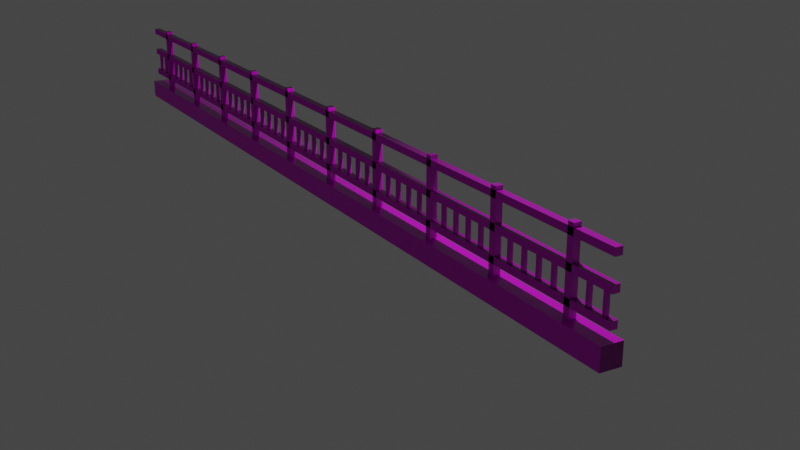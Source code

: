 # Source: fence.blend  (saved by Blender 2.93.21; exported with 4.5.12 LTS)
import bpy
from mathutils import Matrix  # noqa: F401  (used for matrix-valued properties, if any)

bpy.ops.wm.read_factory_settings(use_empty=True)
scene = bpy.context.scene
scene.name = 'Scene'

# ---- collections
col_collection = bpy.data.collections.new('Collection'); scene.collection.children.link(col_collection)
col_fence1 = bpy.data.collections.new('fence1'); scene.collection.children.link(col_fence1)
col_fence2 = bpy.data.collections.new('fence2'); scene.collection.children.link(col_fence2)

# ---- images (referenced by path relative to the original .blend; pixels are not part of the script)
import os
ASSET_DIR = os.environ.get("B2B_ASSET_DIR", "")  # directory of the original .blend (textures are referenced by path, not embedded)
HERE = os.path.dirname(os.path.abspath(__file__))  # packed textures are extracted next to this script under _unpacked/

def load_image(name, relpath, width, height, colorspace="sRGB"):
    """Load a texture the original file referenced (path relative to the .blend, or extracted next to this script)."""
    p = next((c for c in (os.path.join(HERE, relpath), os.path.join(ASSET_DIR, relpath)) if relpath and os.path.exists(c)), "")
    if p:
        img = bpy.data.images.load(p, check_existing=True)
        img.name = name
    else:  # same state as the original file: an image datablock whose file is absent (Cycles renders it pink)
        img = bpy.data.images.new(name, width, height)
        img.source = "FILE"
        img.filepath = "//" + (relpath or name)
    img.colorspace_settings.name = colorspace
    return img
img_texturescom_rock_base4_a_1_5x1_5_1k_albedo_tif = load_image('TexturesCom_Rock_Base4_A_1.5x1.5_1K_albedo.tif', 'rocklight/TexturesCom_Rock_Base4_A_1.5x1.5_1K_albedo.tif', 1024, 1024, 'sRGB')
img_texturescom_rock_base4_a_1_5x1_5_1k_roughness_tif = load_image('TexturesCom_Rock_Base4_A_1.5x1.5_1K_roughness.tif', 'rocklight/TexturesCom_Rock_Base4_A_1.5x1.5_1K_roughness.tif', 1024, 1024, 'Non-Color')
img_texturescom_rock_base4_a_1_5x1_5_1k_normal_tif = load_image('TexturesCom_Rock_Base4_A_1.5x1.5_1K_normal.tif', 'rocklight/TexturesCom_Rock_Base4_A_1.5x1.5_1K_normal.tif', 1024, 1024, 'Non-Color')
img_texturescom_wood_planksrough1base_2x2_1k_albedo_tif_008 = load_image('TexturesCom_Wood_PlanksRough1Base_2x2_1K_albedo.tif.008', 'fencewood/TexturesCom_Wood_PlanksRough1Base_2x2_1K_albedo.tif', 1024, 1024, 'sRGB')
img_texturescom_wood_planksrough1base_2x2_1k_albedo_tif_009 = load_image('TexturesCom_Wood_PlanksRough1Base_2x2_1K_albedo.tif.009', 'fencewood/TexturesCom_Wood_PlanksRough1Base_2x2_1K_albedo.tif', 1024, 1024, 'Non-Color')
img_texturescom_wood_planksrough1base_2x2_1k_normal_tif_004 = load_image('TexturesCom_Wood_PlanksRough1Base_2x2_1K_normal.tif.004', 'fencewood/TexturesCom_Wood_PlanksRough1Base_2x2_1K_normal.tif', 1024, 1024, 'Non-Color')
img_texturescom_wood_planksrough1base_2x2_1k_albedo_tif_004 = load_image('TexturesCom_Wood_PlanksRough1Base_2x2_1K_albedo.tif.004', 'fencewood/TexturesCom_Wood_PlanksRough1Base_2x2_1K_albedo.tif', 1024, 1024, 'sRGB')
img_texturescom_wood_planksrough1base_2x2_1k_albedo_tif_005 = load_image('TexturesCom_Wood_PlanksRough1Base_2x2_1K_albedo.tif.005', 'fencewood/TexturesCom_Wood_PlanksRough1Base_2x2_1K_albedo.tif', 1024, 1024, 'Non-Color')
img_texturescom_wood_planksrough1base_2x2_1k_normal_tif_002 = load_image('TexturesCom_Wood_PlanksRough1Base_2x2_1K_normal.tif.002', 'fencewood/TexturesCom_Wood_PlanksRough1Base_2x2_1K_normal.tif', 1024, 1024, 'Non-Color')
img_texturescom_wood_planksrough1base_2x2_1k_albedo_tif_006 = load_image('TexturesCom_Wood_PlanksRough1Base_2x2_1K_albedo.tif.006', 'fencewood/TexturesCom_Wood_PlanksRough1Base_2x2_1K_albedo.tif', 1024, 1024, 'sRGB')
img_texturescom_wood_planksrough1base_2x2_1k_albedo_tif_007 = load_image('TexturesCom_Wood_PlanksRough1Base_2x2_1K_albedo.tif.007', 'fencewood/TexturesCom_Wood_PlanksRough1Base_2x2_1K_albedo.tif', 1024, 1024, 'Non-Color')
img_texturescom_wood_planksrough1base_2x2_1k_normal_tif_003 = load_image('TexturesCom_Wood_PlanksRough1Base_2x2_1K_normal.tif.003', 'fencewood/TexturesCom_Wood_PlanksRough1Base_2x2_1K_normal.tif', 1024, 1024, 'Non-Color')

# ---- materials (node trees are filled in below, after node groups)
mat_material = bpy.data.materials.new('Material')
mat_material_003 = bpy.data.materials.new('Material.003')
mat_material_001 = bpy.data.materials.new('Material.001')
mat_material_002 = bpy.data.materials.new('Material.002')

# ---- material node trees
mat_material.use_nodes = True; mat_material.node_tree.nodes.clear()
_N = mat_material.node_tree.nodes; _L = mat_material.node_tree.links
n0 = _N.new('ShaderNodeOutputMaterial'); n0.name = 'Material Output'; n0.location = (300, 300)
n1 = _N.new('ShaderNodeBsdfPrincipled'); n1.name = 'Principled BSDF'; n1.location = (10, 300)
n1.distribution = 'GGX'
n1.subsurface_method = 'BURLEY'
n1.inputs[3].default_value = 1.45
n1.inputs[27].default_value = (0.0, 0.0, 0.0, 1.0)
n1.inputs[28].default_value = 1.0
n2 = _N.new('ShaderNodeTexImage'); n2.name = 'Image Texture'; n2.location = (84, -30)
n2.label = 'Base Color'
n2.image = img_texturescom_rock_base4_a_1_5x1_5_1k_albedo_tif
n3 = _N.new('ShaderNodeTexImage'); n3.name = 'Image Texture.001'; n3.location = (84, -310)
n3.label = 'Roughness'
n3.image = img_texturescom_rock_base4_a_1_5x1_5_1k_roughness_tif
n4 = _N.new('ShaderNodeTexImage'); n4.name = 'Image Texture.002'; n4.location = (84, -590)
n4.label = 'Normal'
n4.image = img_texturescom_rock_base4_a_1_5x1_5_1k_normal_tif
n5 = _N.new('ShaderNodeNormalMap'); n5.name = 'Normal Map'; n5.location = (-240, -60)
n6 = _N.new('ShaderNodeMapping'); n6.name = 'Mapping'; n6.location = (230, -30)
n6.inputs[3].default_value = (1.0, 20.0, 20.0)
n7 = _N.new('NodeReroute'); n7.name = 'Reroute'; n7.location = (34, -485)
n7.width = 16
n7.socket_idname = 'NodeSocketVector'
n8 = _N.new('ShaderNodeTexCoord'); n8.name = 'Texture Coordinate'; n8.location = (30, -30)
n9 = _N.new('NodeFrame'); n9.name = 'Frame'; n9.location = (-1270, 330)
n9.label = 'Mapping'
n9.width = 400
n10 = _N.new('NodeFrame'); n10.name = 'Frame.001'; n10.location = (-624, 530)
n10.label = 'Textures'
n10.width = 354
n2.parent = n10
n3.parent = n10
n4.parent = n10
n6.parent = n9
n7.parent = n10
n8.parent = n9
_L.new(n1.outputs[0], n0.inputs[0])
_L.new(n2.outputs[0], n1.inputs[0])
_L.new(n3.outputs[0], n1.inputs[2])
_L.new(n4.outputs[0], n5.inputs[1])
_L.new(n5.outputs[0], n1.inputs[5])
_L.new(n7.outputs[0], n2.inputs[0])
_L.new(n7.outputs[0], n3.inputs[0])
_L.new(n7.outputs[0], n4.inputs[0])
_L.new(n6.outputs[0], n7.inputs[0])
_L.new(n8.outputs[2], n6.inputs[0])
n0.is_active_output = True
mat_material_003.use_nodes = True; mat_material_003.node_tree.nodes.clear()
_N = mat_material_003.node_tree.nodes; _L = mat_material_003.node_tree.links
n0 = _N.new('ShaderNodeOutputMaterial'); n0.name = 'Material Output'; n0.location = (300, 300)
n1 = _N.new('ShaderNodeBsdfPrincipled'); n1.name = 'Principled BSDF'; n1.location = (10, 300)
n1.distribution = 'GGX'
n1.subsurface_method = 'BURLEY'
n1.inputs[3].default_value = 1.45
n1.inputs[27].default_value = (0.0, 0.0, 0.0, 1.0)
n1.inputs[28].default_value = 1.0
n2 = _N.new('ShaderNodeTexImage'); n2.name = 'Image Texture'; n2.location = (84, -30)
n2.label = 'Base Color'
n2.image = img_texturescom_wood_planksrough1base_2x2_1k_albedo_tif_008
n3 = _N.new('ShaderNodeTexImage'); n3.name = 'Image Texture.001'; n3.location = (84, -310)
n3.label = 'Roughness'
n3.image = img_texturescom_wood_planksrough1base_2x2_1k_albedo_tif_009
n4 = _N.new('ShaderNodeTexImage'); n4.name = 'Image Texture.002'; n4.location = (84, -590)
n4.label = 'Normal'
n4.image = img_texturescom_wood_planksrough1base_2x2_1k_normal_tif_004
n5 = _N.new('ShaderNodeNormalMap'); n5.name = 'Normal Map'; n5.location = (-240, -60)
n6 = _N.new('ShaderNodeMapping'); n6.name = 'Mapping'; n6.location = (230, -30)
n6.inputs[2].default_value = (0.0, 1.571, 0.0)
n7 = _N.new('NodeReroute'); n7.name = 'Reroute'; n7.location = (34, -485)
n7.width = 16
n7.socket_idname = 'NodeSocketVector'
n8 = _N.new('ShaderNodeTexCoord'); n8.name = 'Texture Coordinate'; n8.location = (30, -30)
n9 = _N.new('NodeFrame'); n9.name = 'Frame'; n9.location = (-1270, 330)
n9.label = 'Mapping'
n9.width = 400
n10 = _N.new('NodeFrame'); n10.name = 'Frame.001'; n10.location = (-624, 530)
n10.label = 'Textures'
n10.width = 354
n2.parent = n10
n3.parent = n10
n4.parent = n10
n6.parent = n9
n7.parent = n10
n8.parent = n9
_L.new(n1.outputs[0], n0.inputs[0])
_L.new(n2.outputs[0], n1.inputs[0])
_L.new(n3.outputs[0], n1.inputs[2])
_L.new(n4.outputs[0], n5.inputs[1])
_L.new(n5.outputs[0], n1.inputs[5])
_L.new(n7.outputs[0], n2.inputs[0])
_L.new(n7.outputs[0], n3.inputs[0])
_L.new(n7.outputs[0], n4.inputs[0])
_L.new(n6.outputs[0], n7.inputs[0])
_L.new(n8.outputs[2], n6.inputs[0])
n0.is_active_output = True
mat_material_001.use_nodes = True; mat_material_001.node_tree.nodes.clear()
_N = mat_material_001.node_tree.nodes; _L = mat_material_001.node_tree.links
n0 = _N.new('NodeFrame'); n0.name = 'Frame'; n0.location = (-1270, 330)
n0.label = 'Mapping'
n0.width = 400
n1 = _N.new('NodeFrame'); n1.name = 'Frame.001'; n1.location = (-624, 530)
n1.label = 'Textures'
n1.width = 354
n2 = _N.new('ShaderNodeOutputMaterial'); n2.name = 'Material Output'; n2.location = (300, 300)
n3 = _N.new('ShaderNodeTexImage'); n3.name = 'Image Texture'; n3.location = (84, -30)
n3.label = 'Base Color'
n3.image = img_texturescom_wood_planksrough1base_2x2_1k_albedo_tif_004
n4 = _N.new('ShaderNodeTexImage'); n4.name = 'Image Texture.001'; n4.location = (84, -310)
n4.label = 'Roughness'
n4.image = img_texturescom_wood_planksrough1base_2x2_1k_albedo_tif_005
n5 = _N.new('ShaderNodeTexImage'); n5.name = 'Image Texture.002'; n5.location = (84, -590)
n5.label = 'Normal'
n5.image = img_texturescom_wood_planksrough1base_2x2_1k_normal_tif_002
n6 = _N.new('ShaderNodeNormalMap'); n6.name = 'Normal Map'; n6.location = (-240, -60)
n7 = _N.new('ShaderNodeMapping'); n7.name = 'Mapping'; n7.location = (230, -30)
n7.inputs[2].default_value = (0.0, 1.571, 0.0)
n8 = _N.new('NodeReroute'); n8.name = 'Reroute'; n8.location = (34, -485)
n8.width = 16
n8.socket_idname = 'NodeSocketVector'
n9 = _N.new('ShaderNodeTexCoord'); n9.name = 'Texture Coordinate'; n9.location = (30, -30)
n10 = _N.new('ShaderNodeBsdfPrincipled'); n10.name = 'Principled BSDF'; n10.location = (10, 300)
n10.distribution = 'GGX'
n10.subsurface_method = 'BURLEY'
n10.inputs[3].default_value = 1.45
n10.inputs[27].default_value = (0.0, 0.0, 0.0, 1.0)
n10.inputs[28].default_value = 1.0
n3.parent = n1
n4.parent = n1
n5.parent = n1
n7.parent = n0
n8.parent = n1
n9.parent = n0
_L.new(n10.outputs[0], n2.inputs[0])
_L.new(n3.outputs[0], n10.inputs[0])
_L.new(n4.outputs[0], n10.inputs[2])
_L.new(n5.outputs[0], n6.inputs[1])
_L.new(n6.outputs[0], n10.inputs[5])
_L.new(n8.outputs[0], n3.inputs[0])
_L.new(n8.outputs[0], n4.inputs[0])
_L.new(n8.outputs[0], n5.inputs[0])
_L.new(n7.outputs[0], n8.inputs[0])
_L.new(n9.outputs[2], n7.inputs[0])
n2.is_active_output = True
mat_material_002.use_nodes = True; mat_material_002.node_tree.nodes.clear()
_N = mat_material_002.node_tree.nodes; _L = mat_material_002.node_tree.links
n0 = _N.new('ShaderNodeOutputMaterial'); n0.name = 'Material Output'; n0.location = (300, 300)
n1 = _N.new('ShaderNodeBsdfPrincipled'); n1.name = 'Principled BSDF'; n1.location = (10, 300)
n1.distribution = 'GGX'
n1.subsurface_method = 'BURLEY'
n1.inputs[3].default_value = 1.45
n1.inputs[27].default_value = (0.0, 0.0, 0.0, 1.0)
n1.inputs[28].default_value = 1.0
n2 = _N.new('ShaderNodeTexImage'); n2.name = 'Image Texture'; n2.location = (84, -30)
n2.label = 'Base Color'
n2.image = img_texturescom_wood_planksrough1base_2x2_1k_albedo_tif_006
n3 = _N.new('ShaderNodeTexImage'); n3.name = 'Image Texture.001'; n3.location = (84, -310)
n3.label = 'Roughness'
n3.image = img_texturescom_wood_planksrough1base_2x2_1k_albedo_tif_007
n4 = _N.new('ShaderNodeTexImage'); n4.name = 'Image Texture.002'; n4.location = (84, -590)
n4.label = 'Normal'
n4.image = img_texturescom_wood_planksrough1base_2x2_1k_normal_tif_003
n5 = _N.new('ShaderNodeNormalMap'); n5.name = 'Normal Map'; n5.location = (-240, -60)
n6 = _N.new('ShaderNodeMapping'); n6.name = 'Mapping'; n6.location = (230, -30)
n6.inputs[2].default_value = (0.0, 1.571, 0.0)
n7 = _N.new('NodeReroute'); n7.name = 'Reroute'; n7.location = (34, -485)
n7.width = 16
n7.socket_idname = 'NodeSocketVector'
n8 = _N.new('ShaderNodeTexCoord'); n8.name = 'Texture Coordinate'; n8.location = (30, -30)
n9 = _N.new('NodeFrame'); n9.name = 'Frame'; n9.location = (-1270, 330)
n9.label = 'Mapping'
n9.width = 400
n10 = _N.new('NodeFrame'); n10.name = 'Frame.001'; n10.location = (-624, 530)
n10.label = 'Textures'
n10.width = 354
n2.parent = n10
n3.parent = n10
n4.parent = n10
n6.parent = n9
n7.parent = n10
n8.parent = n9
_L.new(n1.outputs[0], n0.inputs[0])
_L.new(n2.outputs[0], n1.inputs[0])
_L.new(n3.outputs[0], n1.inputs[2])
_L.new(n4.outputs[0], n5.inputs[1])
_L.new(n5.outputs[0], n1.inputs[5])
_L.new(n7.outputs[0], n2.inputs[0])
_L.new(n7.outputs[0], n3.inputs[0])
_L.new(n7.outputs[0], n4.inputs[0])
_L.new(n6.outputs[0], n7.inputs[0])
_L.new(n8.outputs[2], n6.inputs[0])
n0.is_active_output = True

# ---- world
world_world = bpy.data.worlds.new('World'); scene.world = world_world
world_world.use_nodes = True; world_world.node_tree.nodes.clear()
_N = world_world.node_tree.nodes; _L = world_world.node_tree.links
n0 = _N.new('ShaderNodeOutputWorld'); n0.name = 'World Output'; n0.location = (300, 300)
n1 = _N.new('ShaderNodeBackground'); n1.name = 'Background'; n1.location = (10, 300)
n1.inputs[0].default_value = (0.05088, 0.05088, 0.05088, 1.0)
_L.new(n1.outputs[0], n0.inputs[0])
n0.is_active_output = True
world_world.color = (0.05088, 0.05088, 0.05088)
world_world.use_sun_shadow = False
world_world.sun_shadow_jitter_overblur = 0.0

# ---- cameras
cam_camera = bpy.data.cameras.new('Camera')
cam_camera.clip_end = 100.0
cam_camera.ortho_scale = 7.314

# ---- lights
light_light = bpy.data.lights.new('Light', 'POINT')
light_light.transmission_factor = 0.0
light_light.energy = 1000.0
light_light.shadow_soft_size = 0.1
light_light.shadow_maximum_resolution = 0.006
light_light.use_absolute_resolution = True

# ---- meshes
me_cube = bpy.data.meshes.new('Cube')
me_cube.from_pydata([(1.0, 1.0, 1.0), (1.0, 1.0, -1.0), (1.0, -1.0, 1.0), (1.0, -1.0, -1.0), (-1.0, 1.0, 1.0), (-1.0, 1.0, -1.0), (-1.0, -1.0, 1.0), (-1.0, -1.0, -1.0)], [], [(0, 4, 6, 2), (3, 2, 6, 7), (7, 6, 4, 5), (5, 1, 3, 7), (1, 0, 2, 3), (5, 4, 0, 1)])
_uv = me_cube.uv_layers.new(name='UVMap')
_uv.uv.foreach_set('vector', [0.625, 0.5, 0.875, 0.5, 0.875, 0.75, 0.625, 0.75, 0.375, 0.75, 0.625, 0.75, 0.625, 1.0, 0.375, 1.0, 0.375, 0.0, 0.625, 0.0, 0.625, 0.25, 0.375, 0.25, 0.125, 0.5, 0.375, 0.5, 0.375, 0.75, 0.125, 0.75, 0.375, 0.5, 0.625, 0.5, 0.625, 0.75, 0.375, 0.75, 0.375, 0.25, 0.625, 0.25, 0.625, 0.5, 0.375, 0.5])
me_cube.materials.append(mat_material)
me_cube.use_remesh_preserve_volume = False
me_cube.use_remesh_preserve_attributes = False
me_cube.use_mirror_vertex_groups = False
me_cube.update()
me_cube_001 = bpy.data.meshes.new('Cube.001')
me_cube_001.from_pydata([(-1.0, -1.0, -1.0), (-1.0, -1.0, 1.0), (-1.0, 1.0, -1.0), (-1.0, 1.0, 1.0), (1.0, -1.0, -1.0), (1.0, -1.0, 1.0), (1.0, 1.0, -1.0), (1.0, 1.0, 1.0), (14.0, 1.0, 0.9091), (14.0, 1.0, 0.7273), (14.0, -1.0, 0.9091), (14.0, -1.0, 0.7273), (-14.0, 1.0, 0.9091), (-14.0, 1.0, 0.7273), (-14.0, -1.0, 0.9091), (-14.0, -1.0, 0.7273), (14.0, 1.0, 0.1818), (14.0, 1.0, 9.686e-08), (14.0, -1.0, 0.1818), (14.0, -1.0, 9.686e-08), (-14.0, 1.0, 0.1818), (-14.0, 1.0, 9.686e-08), (-14.0, -1.0, 0.1818), (-14.0, -1.0, 9.686e-08), (14.0, 1.0, -0.5455), (14.0, 1.0, -0.7273), (14.0, -1.0, -0.5455), (14.0, -1.0, -0.7273), (-14.0, 1.0, -0.5455), (-14.0, 1.0, -0.7273), (-14.0, -1.0, -0.5455), (-14.0, -1.0, -0.7273), (5.4, -0.5, -0.6364), (5.4, -0.5, 0.09091), (5.4, 0.5, -0.6364), (5.4, 0.5, 0.09091), (6.4, -0.5, -0.6364), (6.4, -0.5, 0.09091), (6.4, 0.5, -0.6364), (6.4, 0.5, 0.09091), (10.8, -0.5, -0.6364), (10.8, -0.5, 0.09091), (10.8, 0.5, -0.6364), (10.8, 0.5, 0.09091), (11.8, -0.5, -0.6364), (11.8, -0.5, 0.09091), (11.8, 0.5, -0.6364), (11.8, 0.5, 0.09091), (-6.4, -0.5, -0.6364), (-6.4, -0.5, 0.09091), (-6.4, 0.5, -0.6364), (-6.4, 0.5, 0.09091), (-5.4, -0.5, -0.6364), (-5.4, -0.5, 0.09091), (-5.4, 0.5, -0.6364), (-5.4, 0.5, 0.09091), (-11.8, -0.5, -0.6364), (-11.8, -0.5, 0.09091), (-11.8, 0.5, -0.6364), (-11.8, 0.5, 0.09091), (-10.8, -0.5, -0.6364), (-10.8, -0.5, 0.09091), (-10.8, 0.5, -0.6364), (-10.8, 0.5, 0.09091)], [], [(0, 1, 3, 2), (2, 3, 7, 6), (6, 7, 5, 4), (4, 5, 1, 0), (2, 6, 4, 0), (7, 3, 1, 5), (8, 12, 14, 10), (11, 10, 14, 15), (15, 14, 12, 13), (13, 9, 11, 15), (9, 8, 10, 11), (13, 12, 8, 9), (16, 20, 22, 18), (19, 18, 22, 23), (23, 22, 20, 21), (21, 17, 19, 23), (17, 16, 18, 19), (21, 20, 16, 17), (24, 28, 30, 26), (27, 26, 30, 31), (31, 30, 28, 29), (29, 25, 27, 31), (25, 24, 26, 27), (29, 28, 24, 25), (32, 33, 35, 34), (34, 35, 39, 38), (38, 39, 37, 36), (36, 37, 33, 32), (34, 38, 36, 32), (39, 35, 33, 37), (40, 41, 43, 42), (42, 43, 47, 46), (46, 47, 45, 44), (44, 45, 41, 40), (42, 46, 44, 40), (47, 43, 41, 45), (48, 49, 51, 50), (50, 51, 55, 54), (54, 55, 53, 52), (52, 53, 49, 48), (50, 54, 52, 48), (55, 51, 49, 53), (56, 57, 59, 58), (58, 59, 63, 62), (62, 63, 61, 60), (60, 61, 57, 56), (58, 62, 60, 56), (63, 59, 57, 61)])
me_cube_001.polygons.foreach_set('material_index', [0, 0, 0, 0, 0, 0, 0, 0, 0, 0, 0, 0, 1, 1, 1, 1, 1, 1, 2, 2, 2, 2, 2, 2, 2, 2, 2, 2, 2, 2, 2, 2, 2, 2, 2, 2, 2, 2, 2, 2, 2, 2, 2, 2, 2, 2, 2, 2])
_uv = me_cube_001.uv_layers.new(name='UVMap')
_uv.uv.foreach_set('vector', [0.375, 0.0, 0.625, 0.0, 0.625, 0.25, 0.375, 0.25, 0.375, 0.25, 0.625, 0.25, 0.625, 0.5, 0.375, 0.5, 0.375, 0.5, 0.625, 0.5, 0.625, 0.75, 0.375, 0.75, 0.375, 0.75, 0.625, 0.75, 0.625, 1.0, 0.375, 1.0, 0.125, 0.5, 0.375, 0.5, 0.375, 0.75, 0.125, 0.75, 0.625, 0.5, 0.875, 0.5, 0.875, 0.75, 0.625, 0.75, 0.625, 0.5, 0.875, 0.5, 0.875, 0.75, 0.625, 0.75, 0.375, 0.75, 0.625, 0.75, 0.625, 1.0, 0.375, 1.0, 0.375, 0.0, 0.625, 0.0, 0.625, 0.25, 0.375, 0.25, 0.125, 0.5, 0.375, 0.5, 0.375, 0.75, 0.125, 0.75, 0.375, 0.5, 0.625, 0.5, 0.625, 0.75, 0.375, 0.75, 0.375, 0.25, 0.625, 0.25, 0.625, 0.5, 0.375, 0.5, 0.625, 0.5, 0.875, 0.5, 0.875, 0.75, 0.625, 0.75, 0.375, 0.75, 0.625, 0.75, 0.625, 1.0, 0.375, 1.0, 0.375, 0.0, 0.625, 0.0, 0.625, 0.25, 0.375, 0.25, 0.125, 0.5, 0.375, 0.5, 0.375, 0.75, 0.125, 0.75, 0.375, 0.5, 0.625, 0.5, 0.625, 0.75, 0.375, 0.75, 0.375, 0.25, 0.625, 0.25, 0.625, 0.5, 0.375, 0.5, 0.625, 0.5, 0.875, 0.5, 0.875, 0.75, 0.625, 0.75, 0.375, 0.75, 0.625, 0.75, 0.625, 1.0, 0.375, 1.0, 0.375, 0.0, 0.625, 0.0, 0.625, 0.25, 0.375, 0.25, 0.125, 0.5, 0.375, 0.5, 0.375, 0.75, 0.125, 0.75, 0.375, 0.5, 0.625, 0.5, 0.625, 0.75, 0.375, 0.75, 0.375, 0.25, 0.625, 0.25, 0.625, 0.5, 0.375, 0.5, 0.375, 0.0, 0.625, 0.0, 0.625, 0.25, 0.375, 0.25, 0.375, 0.25, 0.625, 0.25, 0.625, 0.5, 0.375, 0.5, 0.375, 0.5, 0.625, 0.5, 0.625, 0.75, 0.375, 0.75, 0.375, 0.75, 0.625, 0.75, 0.625, 1.0, 0.375, 1.0, 0.125, 0.5, 0.375, 0.5, 0.375, 0.75, 0.125, 0.75, 0.625, 0.5, 0.875, 0.5, 0.875, 0.75, 0.625, 0.75, 0.375, 0.0, 0.625, 0.0, 0.625, 0.25, 0.375, 0.25, 0.375, 0.25, 0.625, 0.25, 0.625, 0.5, 0.375, 0.5, 0.375, 0.5, 0.625, 0.5, 0.625, 0.75, 0.375, 0.75, 0.375, 0.75, 0.625, 0.75, 0.625, 1.0, 0.375, 1.0, 0.125, 0.5, 0.375, 0.5, 0.375, 0.75, 0.125, 0.75, 0.625, 0.5, 0.875, 0.5, 0.875, 0.75, 0.625, 0.75, 0.375, 0.0, 0.625, 0.0, 0.625, 0.25, 0.375, 0.25, 0.375, 0.25, 0.625, 0.25, 0.625, 0.5, 0.375, 0.5, 0.375, 0.5, 0.625, 0.5, 0.625, 0.75, 0.375, 0.75, 0.375, 0.75, 0.625, 0.75, 0.625, 1.0, 0.375, 1.0, 0.125, 0.5, 0.375, 0.5, 0.375, 0.75, 0.125, 0.75, 0.625, 0.5, 0.875, 0.5, 0.875, 0.75, 0.625, 0.75, 0.375, 0.0, 0.625, 0.0, 0.625, 0.25, 0.375, 0.25, 0.375, 0.25, 0.625, 0.25, 0.625, 0.5, 0.375, 0.5, 0.375, 0.5, 0.625, 0.5, 0.625, 0.75, 0.375, 0.75, 0.375, 0.75, 0.625, 0.75, 0.625, 1.0, 0.375, 1.0, 0.125, 0.5, 0.375, 0.5, 0.375, 0.75, 0.125, 0.75, 0.625, 0.5, 0.875, 0.5, 0.875, 0.75, 0.625, 0.75])
me_cube_001.materials.append(mat_material_003)
me_cube_001.materials.append(mat_material_001)
me_cube_001.materials.append(mat_material_002)
me_cube_001.use_remesh_fix_poles = True
me_cube_001.use_remesh_preserve_attributes = False
me_cube_001.update()

# ---- objects
ob_light = bpy.data.objects.new('Light', light_light)
ob_camera = bpy.data.objects.new('Camera', cam_camera)
ob_cube = bpy.data.objects.new('Cube', me_cube)
ob_cube_001 = bpy.data.objects.new('Cube.001', me_cube_001)
ob_empty = bpy.data.objects.new('Empty', None)

# ---- transforms, parenting, visibility, modifiers, constraints
ob_light.location = (10.0, 1.005, 5.904)
ob_light.rotation_euler = (0.6503, 0.05522, 1.866)
ob_light.lock_rotations_4d = False
ob_light.empty_display_type = 'ARROWS'
ob_light.color = (0.0, 0.0, 0.0, 0.0)
ob_light.lineart.crease_threshold = 0.0
ob_camera.location = (21.0, -6.926, 4.958)
ob_camera.rotation_euler = (1.222, 0.0, 1.047)
ob_camera.lock_rotations_4d = False
ob_camera.empty_display_type = 'ARROWS'
ob_camera.color = (0.0, 0.0, 0.0, 0.0)
ob_camera.display_type = 'WIRE'
ob_camera.lineart.crease_threshold = 0.0
ob_cube.location = (0.0, 0.0, -0.15)
ob_cube.scale = (0.7, 0.15, 0.15)
ob_cube.lock_rotations_4d = False
ob_cube.empty_display_type = 'ARROWS'
ob_cube.lineart.crease_threshold = 0.0
_m = ob_cube.modifiers.new('Array', 'ARRAY')
_m.count = 10
_m = ob_cube.modifiers.new('SimpleDeform', 'SIMPLE_DEFORM')
_m.deform_method = 'BEND'
_m.deform_axis = 'Z'
_m.origin = ob_empty
_m.factor = 0.0
_m.angle = 0.0
ob_cube_001.location = (0.0, 0.0, 0.55)
ob_cube_001.scale = (0.05, 0.05, 0.55)
_m = ob_cube_001.modifiers.new('Array', 'ARRAY')
_m.count = 10
_m = ob_cube_001.modifiers.new('SimpleDeform', 'SIMPLE_DEFORM')
_m.deform_method = 'BEND'
_m.deform_axis = 'Z'
_m.origin = ob_empty
_m.factor = 0.0
_m.angle = 0.0
ob_empty.location = (7.0, 3.0, 0.0)

# ---- collection membership
col_collection.objects.link(ob_light)
col_collection.objects.link(ob_camera)
col_fence1.objects.link(ob_cube)
col_fence1.objects.link(ob_cube_001)
col_fence2.objects.link(ob_empty)

# ---- scene / render settings (as saved in the file)
scene.camera = ob_camera
scene.frame_start = 1; scene.frame_end = 250; scene.frame_set(1)
scene.render.engine = 'CYCLES'
scene.render.resolution_percentage = 50
scene.cycles.use_denoising = False
scene.cycles.samples = 128
scene.cycles.sampling_pattern = 'TABULATED_SOBOL'
scene.cycles.use_adaptive_sampling = False
scene.cycles.use_light_tree = False
scene.view_settings.view_transform = 'Filmic'
bpy.context.view_layer.update()
